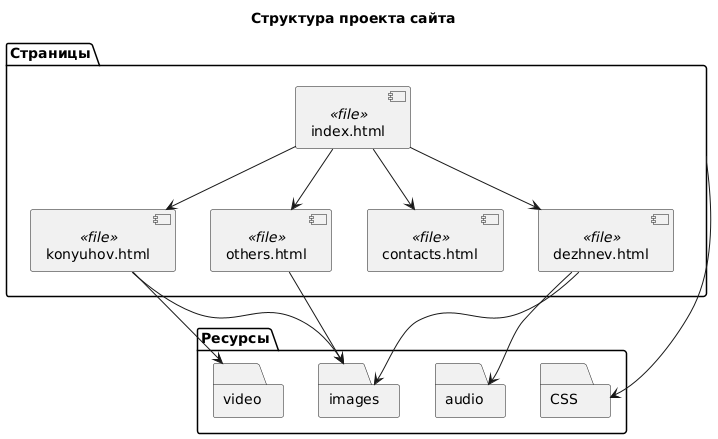

The diagram above was rendered by PlantUML. Its source (embedded in the PNG):
@startuml
title Структура проекта сайта

package "Страницы" {
  [index.html] <<file>> as Index
  [dezhnev.html] <<file>> as Dezhnev
  [konyuhov.html] <<file>> as Konyuhov
  [others.html] <<file>> as Others
  [contacts.html] <<file>> as Contacts
}

package "Ресурсы" {
  folder "audio" as Audio {
  }

  folder "video" as Video {
  }

  folder "images" as Images {
  }

  folder "CSS" as CSS {
  }
}

Index --> Dezhnev
Index --> Konyuhov
Index --> Others
Index --> Contacts

Dezhnev --> Audio
Konyuhov --> Video
Dezhnev --> Images
Konyuhov --> Images
Others --> Images
Страницы --> CSS

@enduml